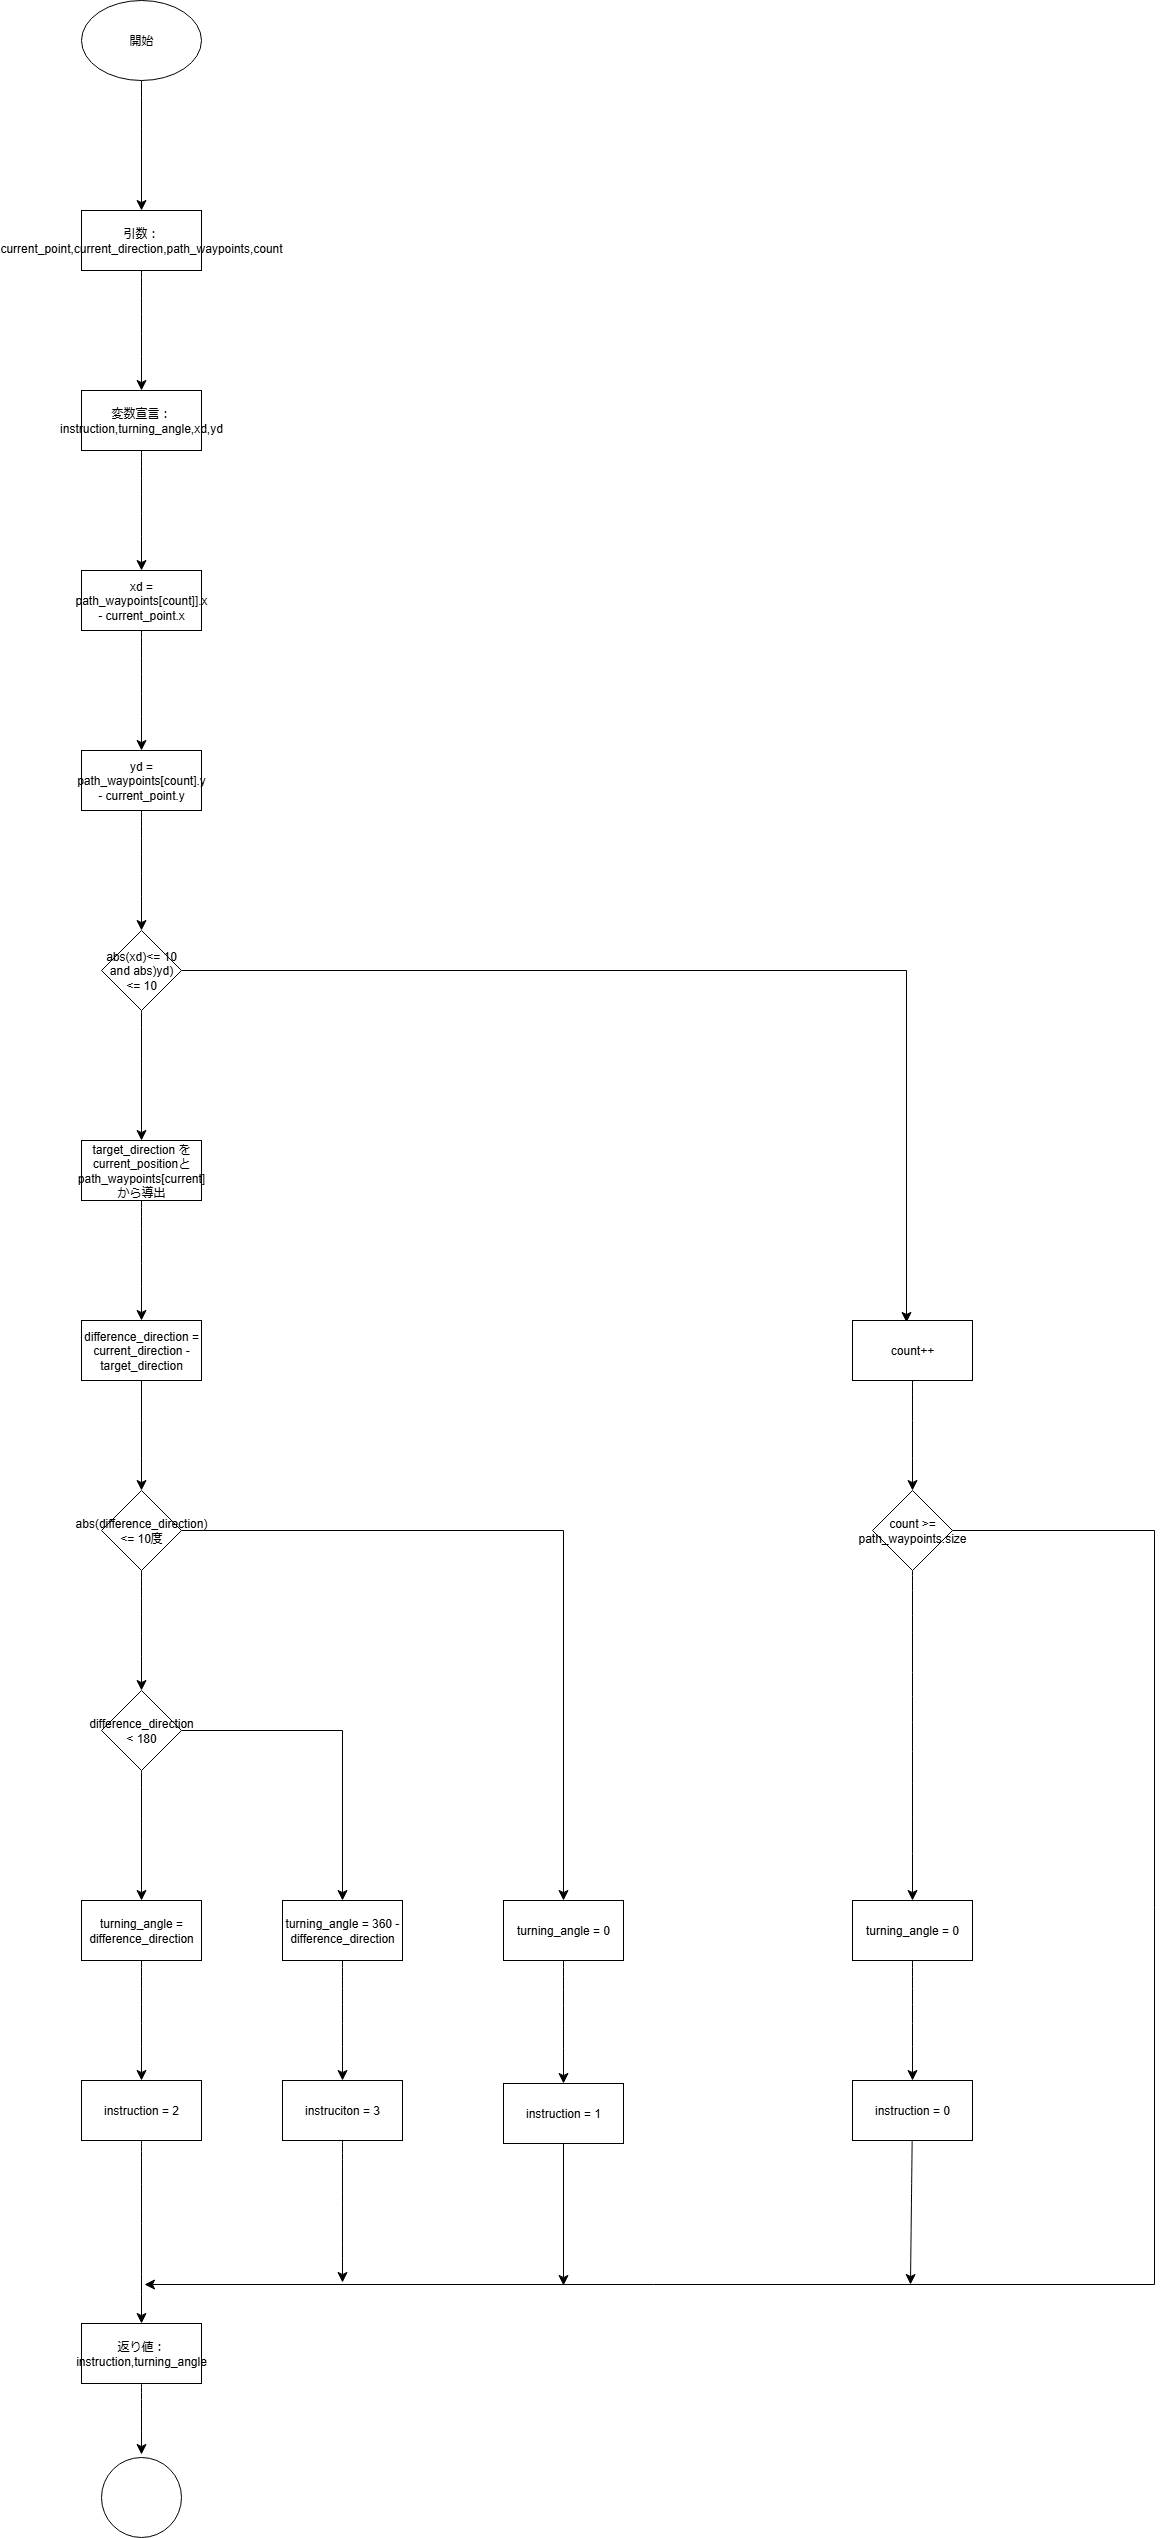

The diagram above was exported from draw.io. Its source (the exported page's mxGraphModel, read from the mxfile embedded in the PNG):
<mxGraphModel dx="1826" dy="1637" grid="0" gridSize="10" guides="1" tooltips="1" connect="1" arrows="1" fold="1" page="0" pageScale="1" pageWidth="827" pageHeight="1169" math="0" shadow="0">
  <root>
    <mxCell id="0" />
    <mxCell id="1" parent="0" />
    <mxCell id="GIGJGGWIde64eRhQGs0i-4" value="" style="edgeStyle=none;curved=1;rounded=0;orthogonalLoop=1;jettySize=auto;html=1;fontSize=12;startSize=8;endSize=8;" parent="1" source="GIGJGGWIde64eRhQGs0i-2" target="GIGJGGWIde64eRhQGs0i-3" edge="1">
      <mxGeometry relative="1" as="geometry" />
    </mxCell>
    <mxCell id="GIGJGGWIde64eRhQGs0i-2" value="開始" style="ellipse;whiteSpace=wrap;html=1;" parent="1" vertex="1">
      <mxGeometry x="-311" y="-695" width="120" height="80" as="geometry" />
    </mxCell>
    <mxCell id="GIGJGGWIde64eRhQGs0i-6" value="" style="edgeStyle=none;curved=1;rounded=0;orthogonalLoop=1;jettySize=auto;html=1;fontSize=12;startSize=8;endSize=8;" parent="1" source="GIGJGGWIde64eRhQGs0i-3" target="GIGJGGWIde64eRhQGs0i-5" edge="1">
      <mxGeometry relative="1" as="geometry" />
    </mxCell>
    <mxCell id="GIGJGGWIde64eRhQGs0i-3" value="引数：current_point,current_direction,path_waypoints,count" style="whiteSpace=wrap;html=1;" parent="1" vertex="1">
      <mxGeometry x="-311" y="-485" width="120" height="60" as="geometry" />
    </mxCell>
    <mxCell id="GIGJGGWIde64eRhQGs0i-8" value="" style="edgeStyle=none;curved=1;rounded=0;orthogonalLoop=1;jettySize=auto;html=1;fontSize=12;startSize=8;endSize=8;" parent="1" source="GIGJGGWIde64eRhQGs0i-5" target="GIGJGGWIde64eRhQGs0i-7" edge="1">
      <mxGeometry relative="1" as="geometry" />
    </mxCell>
    <mxCell id="GIGJGGWIde64eRhQGs0i-5" value="変数宣言：instruction,turning_angle,xd,yd" style="whiteSpace=wrap;html=1;" parent="1" vertex="1">
      <mxGeometry x="-311" y="-305" width="120" height="60" as="geometry" />
    </mxCell>
    <mxCell id="GIGJGGWIde64eRhQGs0i-10" value="" style="edgeStyle=none;curved=1;rounded=0;orthogonalLoop=1;jettySize=auto;html=1;fontSize=12;startSize=8;endSize=8;" parent="1" source="GIGJGGWIde64eRhQGs0i-7" target="GIGJGGWIde64eRhQGs0i-9" edge="1">
      <mxGeometry relative="1" as="geometry" />
    </mxCell>
    <mxCell id="GIGJGGWIde64eRhQGs0i-7" value="xd = path_waypoints[count]].x - current_point.x" style="whiteSpace=wrap;html=1;" parent="1" vertex="1">
      <mxGeometry x="-311" y="-125" width="120" height="60" as="geometry" />
    </mxCell>
    <mxCell id="GIGJGGWIde64eRhQGs0i-12" value="" style="edgeStyle=none;curved=1;rounded=0;orthogonalLoop=1;jettySize=auto;html=1;fontSize=12;startSize=8;endSize=8;" parent="1" source="GIGJGGWIde64eRhQGs0i-9" edge="1">
      <mxGeometry relative="1" as="geometry">
        <mxPoint x="-251" y="235" as="targetPoint" />
      </mxGeometry>
    </mxCell>
    <mxCell id="GIGJGGWIde64eRhQGs0i-9" value="yd = path_waypoints[count].y - current_point.y" style="whiteSpace=wrap;html=1;" parent="1" vertex="1">
      <mxGeometry x="-311" y="55" width="120" height="60" as="geometry" />
    </mxCell>
    <mxCell id="GIGJGGWIde64eRhQGs0i-15" value="" style="edgeStyle=none;curved=1;rounded=0;orthogonalLoop=1;jettySize=auto;html=1;fontSize=12;startSize=8;endSize=8;" parent="1" source="GIGJGGWIde64eRhQGs0i-13" target="GIGJGGWIde64eRhQGs0i-14" edge="1">
      <mxGeometry relative="1" as="geometry" />
    </mxCell>
    <mxCell id="I3T8xclZWLhLro-RLIqe-6" style="edgeStyle=orthogonalEdgeStyle;rounded=0;orthogonalLoop=1;jettySize=auto;html=1;fontSize=12;startSize=8;endSize=8;entryX=0.45;entryY=0.033;entryDx=0;entryDy=0;entryPerimeter=0;" edge="1" parent="1" source="GIGJGGWIde64eRhQGs0i-13" target="I3T8xclZWLhLro-RLIqe-8">
      <mxGeometry relative="1" as="geometry">
        <mxPoint x="506" y="576" as="targetPoint" />
      </mxGeometry>
    </mxCell>
    <mxCell id="GIGJGGWIde64eRhQGs0i-13" value="abs(xd)&amp;lt;= 10 and abs)yd) &amp;lt;= 10" style="rhombus;whiteSpace=wrap;html=1;" parent="1" vertex="1">
      <mxGeometry x="-291" y="235" width="80" height="80" as="geometry" />
    </mxCell>
    <mxCell id="GIGJGGWIde64eRhQGs0i-17" value="" style="edgeStyle=none;curved=1;rounded=0;orthogonalLoop=1;jettySize=auto;html=1;fontSize=12;startSize=8;endSize=8;" parent="1" source="GIGJGGWIde64eRhQGs0i-14" target="GIGJGGWIde64eRhQGs0i-16" edge="1">
      <mxGeometry relative="1" as="geometry" />
    </mxCell>
    <mxCell id="GIGJGGWIde64eRhQGs0i-14" value="target_direction を current_positionとpath_waypoints[current]から導出" style="whiteSpace=wrap;html=1;" parent="1" vertex="1">
      <mxGeometry x="-311" y="445" width="120" height="60" as="geometry" />
    </mxCell>
    <mxCell id="GIGJGGWIde64eRhQGs0i-19" value="" style="edgeStyle=none;curved=1;rounded=0;orthogonalLoop=1;jettySize=auto;html=1;fontSize=12;startSize=8;endSize=8;" parent="1" source="GIGJGGWIde64eRhQGs0i-16" target="GIGJGGWIde64eRhQGs0i-18" edge="1">
      <mxGeometry relative="1" as="geometry" />
    </mxCell>
    <mxCell id="GIGJGGWIde64eRhQGs0i-16" value="difference_direction = current_direction - target_direction" style="whiteSpace=wrap;html=1;" parent="1" vertex="1">
      <mxGeometry x="-311" y="625" width="120" height="60" as="geometry" />
    </mxCell>
    <mxCell id="GIGJGGWIde64eRhQGs0i-21" value="" style="edgeStyle=none;curved=1;rounded=0;orthogonalLoop=1;jettySize=auto;html=1;fontSize=12;startSize=8;endSize=8;" parent="1" source="GIGJGGWIde64eRhQGs0i-18" target="GIGJGGWIde64eRhQGs0i-20" edge="1">
      <mxGeometry relative="1" as="geometry" />
    </mxCell>
    <mxCell id="I3T8xclZWLhLro-RLIqe-2" style="edgeStyle=orthogonalEdgeStyle;rounded=0;orthogonalLoop=1;jettySize=auto;html=1;fontSize=12;startSize=8;endSize=8;entryX=0.5;entryY=0;entryDx=0;entryDy=0;" edge="1" parent="1" source="GIGJGGWIde64eRhQGs0i-18" target="I3T8xclZWLhLro-RLIqe-3">
      <mxGeometry relative="1" as="geometry">
        <mxPoint x="171" y="1023" as="targetPoint" />
      </mxGeometry>
    </mxCell>
    <mxCell id="GIGJGGWIde64eRhQGs0i-18" value="abs(difference_direction) &amp;lt;= 10度" style="rhombus;whiteSpace=wrap;html=1;" parent="1" vertex="1">
      <mxGeometry x="-291" y="795" width="80" height="80" as="geometry" />
    </mxCell>
    <mxCell id="GIGJGGWIde64eRhQGs0i-23" value="" style="edgeStyle=none;curved=1;rounded=0;orthogonalLoop=1;jettySize=auto;html=1;fontSize=12;startSize=8;endSize=8;" parent="1" source="GIGJGGWIde64eRhQGs0i-20" target="GIGJGGWIde64eRhQGs0i-22" edge="1">
      <mxGeometry relative="1" as="geometry" />
    </mxCell>
    <mxCell id="GIGJGGWIde64eRhQGs0i-27" value="" style="edgeStyle=orthogonalEdgeStyle;rounded=0;orthogonalLoop=1;jettySize=auto;html=1;fontSize=12;startSize=8;endSize=8;" parent="1" source="GIGJGGWIde64eRhQGs0i-20" target="GIGJGGWIde64eRhQGs0i-26" edge="1">
      <mxGeometry relative="1" as="geometry" />
    </mxCell>
    <mxCell id="GIGJGGWIde64eRhQGs0i-20" value="difference_direction &amp;lt; 180" style="rhombus;whiteSpace=wrap;html=1;" parent="1" vertex="1">
      <mxGeometry x="-291" y="995" width="80" height="80" as="geometry" />
    </mxCell>
    <mxCell id="GIGJGGWIde64eRhQGs0i-25" value="" style="edgeStyle=none;curved=1;rounded=0;orthogonalLoop=1;jettySize=auto;html=1;fontSize=12;startSize=8;endSize=8;" parent="1" source="GIGJGGWIde64eRhQGs0i-22" target="GIGJGGWIde64eRhQGs0i-24" edge="1">
      <mxGeometry relative="1" as="geometry" />
    </mxCell>
    <mxCell id="GIGJGGWIde64eRhQGs0i-22" value="turning_angle = difference_direction" style="whiteSpace=wrap;html=1;" parent="1" vertex="1">
      <mxGeometry x="-311" y="1205" width="120" height="60" as="geometry" />
    </mxCell>
    <mxCell id="I3T8xclZWLhLro-RLIqe-17" style="edgeStyle=none;curved=1;rounded=0;orthogonalLoop=1;jettySize=auto;html=1;fontSize=12;startSize=8;endSize=8;" edge="1" parent="1" source="GIGJGGWIde64eRhQGs0i-24">
      <mxGeometry relative="1" as="geometry">
        <mxPoint x="-251" y="1628" as="targetPoint" />
      </mxGeometry>
    </mxCell>
    <mxCell id="GIGJGGWIde64eRhQGs0i-24" value="instruction = 2" style="whiteSpace=wrap;html=1;" parent="1" vertex="1">
      <mxGeometry x="-311" y="1385" width="120" height="60" as="geometry" />
    </mxCell>
    <mxCell id="GIGJGGWIde64eRhQGs0i-29" value="" style="edgeStyle=none;curved=1;rounded=0;orthogonalLoop=1;jettySize=auto;html=1;fontSize=12;startSize=8;endSize=8;" parent="1" source="GIGJGGWIde64eRhQGs0i-26" target="GIGJGGWIde64eRhQGs0i-28" edge="1">
      <mxGeometry relative="1" as="geometry" />
    </mxCell>
    <mxCell id="GIGJGGWIde64eRhQGs0i-26" value="turning_angle = 360 - difference_direction" style="whiteSpace=wrap;html=1;" parent="1" vertex="1">
      <mxGeometry x="-110" y="1205" width="120" height="60" as="geometry" />
    </mxCell>
    <mxCell id="I3T8xclZWLhLro-RLIqe-16" style="edgeStyle=none;curved=1;rounded=0;orthogonalLoop=1;jettySize=auto;html=1;fontSize=12;startSize=8;endSize=8;" edge="1" parent="1" source="GIGJGGWIde64eRhQGs0i-28">
      <mxGeometry relative="1" as="geometry">
        <mxPoint x="-50" y="1587" as="targetPoint" />
      </mxGeometry>
    </mxCell>
    <mxCell id="GIGJGGWIde64eRhQGs0i-28" value="instruciton = 3" style="whiteSpace=wrap;html=1;" parent="1" vertex="1">
      <mxGeometry x="-110" y="1385" width="120" height="60" as="geometry" />
    </mxCell>
    <mxCell id="I3T8xclZWLhLro-RLIqe-4" style="edgeStyle=none;curved=1;rounded=0;orthogonalLoop=1;jettySize=auto;html=1;fontSize=12;startSize=8;endSize=8;entryX=0.5;entryY=0;entryDx=0;entryDy=0;" edge="1" parent="1" source="I3T8xclZWLhLro-RLIqe-3" target="I3T8xclZWLhLro-RLIqe-5">
      <mxGeometry relative="1" as="geometry">
        <mxPoint x="164" y="1389" as="targetPoint" />
      </mxGeometry>
    </mxCell>
    <mxCell id="I3T8xclZWLhLro-RLIqe-3" value="turning_angle = 0" style="whiteSpace=wrap;html=1;" vertex="1" parent="1">
      <mxGeometry x="111" y="1205" width="120" height="60" as="geometry" />
    </mxCell>
    <mxCell id="I3T8xclZWLhLro-RLIqe-14" style="rounded=0;orthogonalLoop=1;jettySize=auto;html=1;fontSize=12;startSize=8;endSize=8;" edge="1" parent="1" source="I3T8xclZWLhLro-RLIqe-5">
      <mxGeometry relative="1" as="geometry">
        <mxPoint x="171" y="1590" as="targetPoint" />
      </mxGeometry>
    </mxCell>
    <mxCell id="I3T8xclZWLhLro-RLIqe-5" value="instruction = 1" style="whiteSpace=wrap;html=1;" vertex="1" parent="1">
      <mxGeometry x="111" y="1388" width="120" height="60" as="geometry" />
    </mxCell>
    <mxCell id="I3T8xclZWLhLro-RLIqe-10" style="edgeStyle=none;curved=1;rounded=0;orthogonalLoop=1;jettySize=auto;html=1;fontSize=12;startSize=8;endSize=8;entryX=0.5;entryY=0;entryDx=0;entryDy=0;" edge="1" parent="1" source="I3T8xclZWLhLro-RLIqe-7" target="I3T8xclZWLhLro-RLIqe-18">
      <mxGeometry relative="1" as="geometry">
        <mxPoint x="520" y="1179" as="targetPoint" />
      </mxGeometry>
    </mxCell>
    <mxCell id="I3T8xclZWLhLro-RLIqe-20" style="edgeStyle=orthogonalEdgeStyle;rounded=0;orthogonalLoop=1;jettySize=auto;html=1;fontSize=12;startSize=8;endSize=8;" edge="1" parent="1" source="I3T8xclZWLhLro-RLIqe-7">
      <mxGeometry relative="1" as="geometry">
        <mxPoint x="-248" y="1589" as="targetPoint" />
        <Array as="points">
          <mxPoint x="762" y="835" />
        </Array>
      </mxGeometry>
    </mxCell>
    <mxCell id="I3T8xclZWLhLro-RLIqe-7" value="count &amp;gt;= path_waypoints.size" style="rhombus;whiteSpace=wrap;html=1;" vertex="1" parent="1">
      <mxGeometry x="480" y="795" width="80" height="80" as="geometry" />
    </mxCell>
    <mxCell id="I3T8xclZWLhLro-RLIqe-9" style="edgeStyle=none;curved=1;rounded=0;orthogonalLoop=1;jettySize=auto;html=1;entryX=0.5;entryY=0;entryDx=0;entryDy=0;fontSize=12;startSize=8;endSize=8;" edge="1" parent="1" source="I3T8xclZWLhLro-RLIqe-8" target="I3T8xclZWLhLro-RLIqe-7">
      <mxGeometry relative="1" as="geometry" />
    </mxCell>
    <mxCell id="I3T8xclZWLhLro-RLIqe-8" value="count++" style="whiteSpace=wrap;html=1;" vertex="1" parent="1">
      <mxGeometry x="460" y="625" width="120" height="60" as="geometry" />
    </mxCell>
    <mxCell id="I3T8xclZWLhLro-RLIqe-13" style="edgeStyle=none;curved=1;rounded=0;orthogonalLoop=1;jettySize=auto;html=1;fontSize=12;startSize=8;endSize=8;" edge="1" parent="1" source="I3T8xclZWLhLro-RLIqe-11">
      <mxGeometry relative="1" as="geometry">
        <mxPoint x="518" y="1589" as="targetPoint" />
      </mxGeometry>
    </mxCell>
    <mxCell id="I3T8xclZWLhLro-RLIqe-11" value="instruction = 0" style="whiteSpace=wrap;html=1;" vertex="1" parent="1">
      <mxGeometry x="460" y="1385" width="120" height="60" as="geometry" />
    </mxCell>
    <mxCell id="I3T8xclZWLhLro-RLIqe-19" style="edgeStyle=none;curved=1;rounded=0;orthogonalLoop=1;jettySize=auto;html=1;entryX=0.5;entryY=0;entryDx=0;entryDy=0;fontSize=12;startSize=8;endSize=8;" edge="1" parent="1" source="I3T8xclZWLhLro-RLIqe-18" target="I3T8xclZWLhLro-RLIqe-11">
      <mxGeometry relative="1" as="geometry" />
    </mxCell>
    <mxCell id="I3T8xclZWLhLro-RLIqe-18" value="turning_angle = 0" style="whiteSpace=wrap;html=1;" vertex="1" parent="1">
      <mxGeometry x="460" y="1205" width="120" height="60" as="geometry" />
    </mxCell>
    <mxCell id="I3T8xclZWLhLro-RLIqe-22" style="edgeStyle=none;curved=1;rounded=0;orthogonalLoop=1;jettySize=auto;html=1;fontSize=12;startSize=8;endSize=8;" edge="1" parent="1" source="I3T8xclZWLhLro-RLIqe-21">
      <mxGeometry relative="1" as="geometry">
        <mxPoint x="-251" y="1759" as="targetPoint" />
      </mxGeometry>
    </mxCell>
    <mxCell id="I3T8xclZWLhLro-RLIqe-21" value="返り値：instruction,turning_angle" style="whiteSpace=wrap;html=1;" vertex="1" parent="1">
      <mxGeometry x="-311" y="1628" width="120" height="60" as="geometry" />
    </mxCell>
    <mxCell id="I3T8xclZWLhLro-RLIqe-23" value="" style="ellipse;whiteSpace=wrap;html=1;" vertex="1" parent="1">
      <mxGeometry x="-291" y="1762" width="80" height="80" as="geometry" />
    </mxCell>
  </root>
</mxGraphModel>